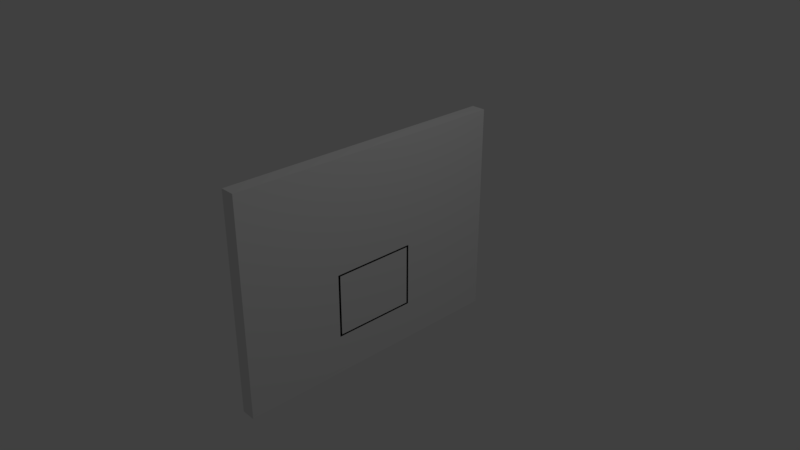 # Source: hoop.blend  (saved by Blender 2.79.0; exported with 4.5.12 LTS)
import bpy
from mathutils import Matrix  # noqa: F401  (used for matrix-valued properties, if any)

bpy.ops.wm.read_factory_settings(use_empty=True)
scene = bpy.context.scene
scene.name = 'Scene'

# ---- collections
col_collection_1 = bpy.data.collections.new('Collection 1'); scene.collection.children.link(col_collection_1)

# ---- materials (node trees are filled in below, after node groups)
mat_material = bpy.data.materials.new('Material')
mat_material.alpha_threshold = 0.0
mat_material.use_transparent_shadow = False
mat_material.roughness = 0.5
mat_material.line_color = (0.0, 0.0, 0.0, 1.0)

# ---- material node trees

# ---- world
world_world = bpy.data.worlds.new('World'); scene.world = world_world
world_world.color = (0.05088, 0.05088, 0.05088)
world_world.use_sun_shadow = False
world_world.sun_shadow_jitter_overblur = 0.0
world_world.cycles.sampling_method = 'MANUAL'

# ---- cameras
cam_camera = bpy.data.cameras.new('Camera')
cam_camera.clip_end = 100.0
cam_camera.lens = 35.0
cam_camera.sensor_width = 32.0
cam_camera.sensor_height = 18.0
cam_camera.ortho_scale = 7.314
cam_camera.dof.focus_distance = 0.0
cam_camera.dof.aperture_fstop = 128.0

# ---- lights
light_lamp = bpy.data.lights.new('Lamp', 'POINT')
light_lamp.transmission_factor = 0.0
light_lamp.cutoff_distance = 30.0
light_lamp.energy = 100.0
light_lamp.shadow_buffer_clip_start = 1.001
light_lamp.shadow_soft_size = 0.1
light_lamp.shadow_maximum_resolution = 0.006
light_lamp.use_absolute_resolution = True

# ---- meshes
me_cube = bpy.data.meshes.new('Cube')
me_cube.from_pydata([(1.0, 0.3, -0.6333), (1.0, -0.3, -0.6333), (-1.0, -0.3, -0.6333), (-1.0, 0.3, -0.6333), (1.0, 0.3, -0.03333), (-1.0, 0.3, -0.03333), (1.0, 0.285, -0.6183), (1.0, -0.285, -0.6183), (1.0, -0.285, -0.04833), (1.0, -0.3, -0.03333), (1.0, 0.285, -0.04833), (-1.0, -0.3, -0.03333), (-1.0, -0.285, -0.6183), (-1.0, 0.285, -0.04833), (-1.0, -0.285, -0.04833), (-1.0, 0.285, -0.6183), (1.0, 1.0, -1.0), (1.0, -1.0, -1.0), (-1.0, -1.0, -1.0), (-1.0, 1.0, -1.0), (1.0, 1.0, 1.0), (-1.0, 1.0, 1.0), (1.0, 0.95, -0.95), (1.0, -0.95, -0.95), (1.0, -0.95, 0.95), (1.0, -1.0, 1.0), (1.0, 0.95, 0.95), (-1.0, -1.0, 1.0), (-1.0, -0.95, -0.95), (-1.0, 0.95, 0.95), (-1.0, -0.95, 0.95), (-1.0, 0.95, -0.95)], [], [(0, 1, 2, 3), (4, 0, 3, 5), (6, 7, 8, 9, 1, 0), (6, 0, 4, 9, 8, 10), (1, 9, 11, 2), (12, 2, 11, 5, 13, 14), (12, 15, 13, 5, 3, 2), (4, 5, 11, 9), (6, 15, 12, 7), (10, 13, 15, 6), (7, 12, 14, 8), (10, 8, 14, 13), (16, 17, 18, 19), (20, 16, 19, 21), (22, 23, 24, 25, 17, 16), (22, 16, 20, 25, 24, 26), (17, 25, 27, 18), (28, 18, 27, 21, 29, 30), (28, 31, 29, 21, 19, 18), (20, 21, 27, 25), (22, 31, 28, 23), (26, 29, 31, 22), (23, 28, 30, 24), (26, 24, 30, 29)])
me_cube.materials.append(mat_material)
me_cube.use_remesh_preserve_volume = False
me_cube.use_remesh_preserve_attributes = False
me_cube.use_mirror_vertex_groups = False
me_cube.update()
me_cube_003 = bpy.data.meshes.new('Cube.003')
me_cube_003.from_pydata([(-0.1, -1.9, -1.425), (-0.1, -1.9, 1.425), (-0.1, 1.9, -1.425), (-0.1, 1.9, 1.425), (0.1, -1.9, -1.425), (0.1, -1.9, 1.425), (0.1, 1.9, -1.425), (0.1, 1.9, 1.425)], [], [(0, 1, 3, 2), (2, 3, 7, 6), (6, 7, 5, 4), (4, 5, 1, 0), (2, 6, 4, 0), (7, 3, 1, 5)])
_uv = me_cube_003.uv_layers.new(name='UVMap')
_uv.uv.foreach_set('vector', [0.9048, 0.6667, 0.4524, 0.6667, 0.4524, 4.183e-08, 0.9048, 0.0, 0.9683, 1.0, 0.9683, 0.5, 1.0, 0.5, 1.0, 1.0, 0.4524, 0.6667, 1.892e-07, 0.6667, 0.0, 1.673e-07, 0.4524, 0.0, 0.9683, 0.5, 0.9683, 0.0, 1.0, 0.0, 1.0, 0.5, 0.9365, 0.0, 0.9683, 0.0, 0.9683, 0.6667, 0.9365, 0.6667, 0.9365, 0.6667, 0.9048, 0.6667, 0.9048, 0.0, 0.9365, 0.0])
me_cube_003.use_remesh_preserve_volume = False
me_cube_003.use_remesh_preserve_attributes = False
me_cube_003.use_mirror_vertex_groups = False
me_cube_003.update()

# ---- objects
ob_cube = bpy.data.objects.new('Cube', me_cube)
ob_cube_002 = bpy.data.objects.new('Cube.002', me_cube_003)
ob_lamp = bpy.data.objects.new('Lamp', light_lamp)
ob_camera = bpy.data.objects.new('Camera', cam_camera)

# ---- transforms, parenting, visibility, modifiers, constraints
ob_cube.location = (0.0, 0.0, 0.0)
ob_cube.scale = (0.1, 2.0, 1.5)
ob_cube.lock_rotations_4d = False
ob_cube.empty_display_type = 'ARROWS'
ob_cube.lineart.crease_threshold = 0.0
ob_cube_002.location = (0.0, 0.0, 0.0)
ob_cube_002.lock_location = (True, True, True)
ob_cube_002.lineart.crease_threshold = 0.0
ob_lamp.location = (4.076, 1.005, 5.904)
ob_lamp.rotation_euler = (0.6503, 0.05522, 1.866)
ob_lamp.lock_rotations_4d = False
ob_lamp.empty_display_type = 'ARROWS'
ob_lamp.color = (0.0, 0.0, 0.0, 0.0)
ob_lamp.lineart.crease_threshold = 0.0
ob_camera.location = (7.481, -6.508, 5.344)
ob_camera.rotation_euler = (1.109, 0.0, 0.8149)
ob_camera.lock_rotations_4d = False
ob_camera.empty_display_type = 'ARROWS'
ob_camera.color = (0.0, 0.0, 0.0, 0.0)
ob_camera.display_type = 'WIRE'
ob_camera.lineart.crease_threshold = 0.0

# ---- collection membership
col_collection_1.objects.link(ob_cube)
col_collection_1.objects.link(ob_cube_002)
col_collection_1.objects.link(ob_lamp)
col_collection_1.objects.link(ob_camera)

# ---- scene / render settings (as saved in the file)
scene.camera = ob_camera
scene.frame_start = 1; scene.frame_end = 250; scene.frame_set(0)
scene.render.engine = 'BLENDER_EEVEE_NEXT'
scene.render.resolution_percentage = 50
scene.render.dither_intensity = 0.0
scene.cycles.use_denoising = False
scene.cycles.samples = 128
scene.cycles.sampling_pattern = 'TABULATED_SOBOL'
scene.cycles.use_adaptive_sampling = False
scene.cycles.use_light_tree = False
scene.cycles.blur_glossy = 0.0
scene.cycles.sample_clamp_indirect = 0.0
scene.view_settings.view_transform = 'Standard'
bpy.context.view_layer.update()
